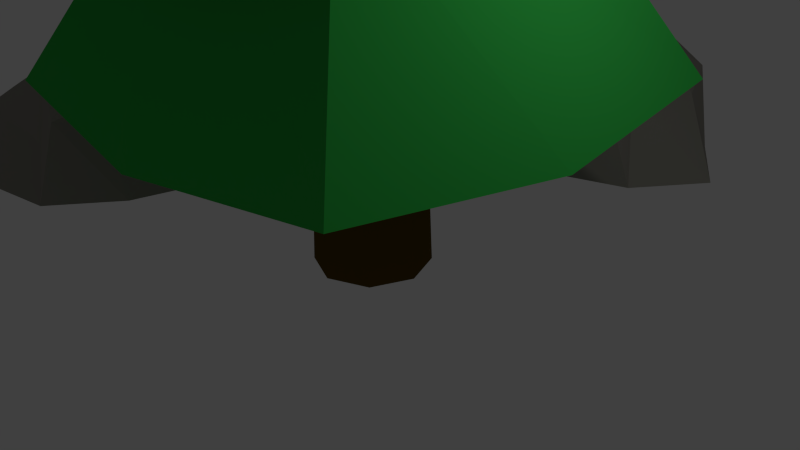 # Source: forest.blend  (saved by Blender 2.75.0; exported with 4.5.12 LTS)
import bpy
from mathutils import Matrix  # noqa: F401  (used for matrix-valued properties, if any)

bpy.ops.wm.read_factory_settings(use_empty=True)
scene = bpy.context.scene
scene.name = 'Scene'

# ---- collections
col_collection_1 = bpy.data.collections.new('Collection 1'); scene.collection.children.link(col_collection_1)
col_collection_2 = bpy.data.collections.new('Collection 2'); scene.collection.children.link(col_collection_2)

# ---- materials (node trees are filled in below, after node groups)
mat_material_001 = bpy.data.materials.new('Material.001')
mat_material_001.alpha_threshold = 0.0
mat_material_001.use_transparent_shadow = False
mat_material_001.diffuse_color = (0.1149, 0.06727, 0.007765, 1.0)
mat_material_001.specular_color = (0.9778, 1.0, 0.8444)
mat_material_001.roughness = 0.5
mat_material_001.line_color = (0.0, 0.0, 0.0, 1.0)
mat_material = bpy.data.materials.new('Material')
mat_material.alpha_threshold = 0.0
mat_material.use_transparent_shadow = False
mat_material.diffuse_color = (0.0334, 0.4385, 0.06385, 1.0)
mat_material.specular_color = (0.9778, 1.0, 0.8444)
mat_material.roughness = 0.5
mat_material.line_color = (0.0, 0.0, 0.0, 1.0)
mat_material_002 = bpy.data.materials.new('Material.002')
mat_material_002.alpha_threshold = 0.0
mat_material_002.use_transparent_shadow = False
mat_material_002.diffuse_color = (0.281, 0.2696, 0.2369, 1.0)
mat_material_002.roughness = 0.5

# ---- material node trees

# ---- world
world_world = bpy.data.worlds.new('World'); scene.world = world_world
world_world.color = (0.05088, 0.05088, 0.05088)
world_world.use_sun_shadow = False
world_world.sun_shadow_jitter_overblur = 0.0
world_world.cycles.sampling_method = 'MANUAL'
world_world.cycles.sample_map_resolution = 256

# ---- cameras
cam_camera = bpy.data.cameras.new('Camera')
cam_camera.clip_end = 100.0
cam_camera.lens = 35.0
cam_camera.sensor_width = 32.0
cam_camera.sensor_height = 18.0
cam_camera.ortho_scale = 7.314
cam_camera.dof.focus_distance = 0.0
cam_camera.dof.aperture_fstop = 128.0

# ---- lights
light_lamp = bpy.data.lights.new('Lamp', 'POINT')
light_lamp.transmission_factor = 0.0
light_lamp.cutoff_distance = 30.0
light_lamp.energy = 100.0
light_lamp.shadow_buffer_clip_start = 1.001
light_lamp.shadow_soft_size = 0.1
light_lamp.shadow_maximum_resolution = 0.006
light_lamp.use_absolute_resolution = True
light_lamp.cycles.use_multiple_importance_sampling = False

# ---- meshes
me_cylinder_001 = bpy.data.meshes.new('Cylinder.001')
me_cylinder_001.from_pydata([(1.007e-09, 1.135, -1.921), (0.0, 1.0, 1.718), (0.8026, 0.8026, -1.921), (0.7071, 0.7071, 1.718), (1.135, -5.062e-08, -1.921), (1.0, -4.371e-08, 1.718), (0.8026, -0.8026, -1.921), (0.7071, -0.7071, 1.718), (-9.823e-08, -1.135, -1.921), (-8.742e-08, -1.0, 1.718), (-0.8026, -0.8026, -1.921), (-0.7071, -0.7071, 1.718), (-1.135, 1.253e-08, -1.921), (-1.0, 1.192e-08, 1.718), (-0.8026, 0.8026, -1.921), (-0.7071, 0.7071, 1.718), (0.02932, 1.037, 0.1687), (0.778, 0.7268, 0.1687), (1.088, -0.02193, 0.1687), (0.778, -0.7706, 0.1687), (0.02932, -1.081, 0.1687), (-0.7194, -0.7706, 0.1687), (-1.029, -0.02193, 0.1687), (-0.7194, 0.7268, 0.1687)], [], [(16, 1, 3, 17), (17, 3, 5, 18), (18, 5, 7, 19), (19, 7, 9, 20), (20, 9, 11, 21), (21, 11, 13, 22), (3, 1, 15, 13, 11, 9, 7, 5), (23, 15, 1, 16), (22, 13, 15, 23), (0, 2, 4, 6, 8, 10, 12, 14), (12, 22, 23, 14), (14, 23, 16, 0), (10, 21, 22, 12), (8, 20, 21, 10), (6, 19, 20, 8), (4, 18, 19, 6), (2, 17, 18, 4), (0, 16, 17, 2)])
me_cylinder_001.materials.append(mat_material_001)
me_cylinder_001.use_remesh_preserve_volume = False
me_cylinder_001.use_remesh_preserve_attributes = False
me_cylinder_001.use_mirror_vertex_groups = False
me_cylinder_001.update()
me_cylinder = bpy.data.meshes.new('Cylinder')
me_cylinder.from_pydata([(4.69e-09, 1.968, -1.28), (-6.161e-09, 0.1262, 10.23), (1.799, 1.799, -1.0), (0.08924, 0.08924, 10.23), (1.968, -9.765e-08, -1.28), (0.1262, 2.087e-10, 10.23), (1.799, -1.799, -1.0), (0.08924, -0.08924, 10.23), (-1.674e-07, -1.968, -1.28), (-1.719e-08, -0.1262, 10.23), (-1.799, -1.799, -1.0), (-0.08924, -0.08924, 10.23), (-1.968, 1.187e-08, -1.28), (-0.1262, 7.23e-09, 10.23), (-1.799, 1.799, -1.0), (-0.08924, 0.08924, 10.23), (1.525e-09, 1.544, 1.259), (-1.275e-09, 1.168, 3.505), (-4.075e-09, 0.792, 5.751), (-6.876e-09, 0.4162, 7.997), (0.3804, 0.3804, 8.277), (0.7239, 0.7239, 6.031), (1.067, 1.067, 3.785), (1.411, 1.411, 1.539), (0.4162, -1.823e-08, 7.997), (0.792, -3.745e-08, 5.751), (1.168, -5.668e-08, 3.505), (1.544, -7.591e-08, 1.259), (0.3804, -0.3804, 8.277), (0.7239, -0.7239, 6.031), (1.067, -1.067, 3.785), (1.411, -1.411, 1.539), (-4.326e-08, -0.4162, 7.997), (-7.332e-08, -0.792, 5.751), (-1.034e-07, -1.168, 3.505), (-1.334e-07, -1.544, 1.259), (-0.3804, -0.3804, 8.277), (-0.7239, -0.7239, 6.031), (-1.067, -1.067, 3.785), (-1.411, -1.411, 1.539), (-0.4162, 4.929e-09, 7.997), (-0.792, 6.61e-09, 5.751), (-1.168, 8.292e-09, 3.505), (-1.544, 9.974e-09, 1.259), (-0.3804, 0.3804, 8.277), (-0.7239, 0.7239, 6.031), (-1.067, 1.067, 3.785), (-1.411, 1.411, 1.539), (1.37e-09, 0.8033, 7.997), (0.7341, 0.7341, 8.277), (0.8033, -3.803e-08, 7.997), (0.7341, -0.7341, 8.277), (-6.885e-08, -0.8033, 7.997), (-0.7341, -0.7341, 8.277), (-0.8033, 6.661e-09, 7.997), (-0.7341, 0.7341, 8.277), (2.05e-08, 1.353, 5.751), (1.236, 1.236, 6.031), (1.353, -6.614e-08, 5.751), (1.236, -1.236, 6.031), (-9.775e-08, -1.353, 5.751), (-1.236, -1.236, 6.031), (-1.353, 9.119e-09, 5.751), (-1.236, 1.236, 6.031), (5.182e-08, 1.991, 3.505), (1.819, 1.819, 3.785), (1.991, -1.11e-07, 3.505), (1.819, -1.819, 3.785), (-1.222e-07, -1.991, 3.505), (-1.819, -1.819, 3.785), (-1.991, -2.089e-10, 3.505), (-1.819, 1.819, 3.785), (2.783e-08, 2.551, 1.259), (2.331, 2.331, 1.539), (2.551, -1.162e-07, 1.259), (2.331, -2.331, 1.539), (-1.952e-07, -2.551, 1.259), (-2.331, -2.331, 1.539), (-2.551, 2.576e-08, 1.259), (-2.331, 2.331, 1.539), (2.837, 2.837, -1.0), (3.104, -1.524e-07, -1.28), (2.837, -2.837, -1.0), (-2.622e-07, -3.104, -1.28), (-2.837, -2.837, -1.0), (-3.104, 2.028e-08, -1.28), (-2.837, 2.837, -1.0), (9.185e-09, 3.104, -1.28)], [], [(48, 1, 3, 49), (49, 3, 5, 50), (50, 5, 7, 51), (51, 7, 9, 52), (52, 9, 11, 53), (53, 11, 13, 54), (3, 1, 15, 13, 11, 9, 7, 5), (55, 15, 1, 48), (54, 13, 15, 55), (0, 2, 4, 6, 8, 10, 12, 14), (85, 43, 47, 86), (78, 42, 46, 79), (70, 41, 45, 71), (62, 40, 44, 63), (86, 47, 16, 87), (79, 46, 17, 72), (71, 45, 18, 64), (63, 44, 19, 56), (84, 39, 43, 85), (77, 38, 42, 78), (69, 37, 41, 70), (61, 36, 40, 62), (83, 35, 39, 84), (76, 34, 38, 77), (68, 33, 37, 69), (60, 32, 36, 61), (82, 31, 35, 83), (75, 30, 34, 76), (67, 29, 33, 68), (59, 28, 32, 60), (81, 27, 31, 82), (74, 26, 30, 75), (66, 25, 29, 67), (58, 24, 28, 59), (80, 23, 27, 81), (73, 22, 26, 74), (65, 21, 25, 66), (57, 20, 24, 58), (87, 16, 23, 80), (72, 17, 22, 73), (64, 18, 21, 65), (56, 19, 20, 57), (40, 54, 55, 44), (44, 55, 48, 19), (36, 53, 54, 40), (32, 52, 53, 36), (28, 51, 52, 32), (24, 50, 51, 28), (20, 49, 50, 24), (19, 48, 49, 20), (18, 56, 57, 21), (21, 57, 58, 25), (25, 58, 59, 29), (29, 59, 60, 33), (33, 60, 61, 37), (37, 61, 62, 41), (45, 63, 56, 18), (41, 62, 63, 45), (17, 64, 65, 22), (22, 65, 66, 26), (26, 66, 67, 30), (30, 67, 68, 34), (34, 68, 69, 38), (38, 69, 70, 42), (46, 71, 64, 17), (42, 70, 71, 46), (16, 72, 73, 23), (23, 73, 74, 27), (27, 74, 75, 31), (31, 75, 76, 35), (35, 76, 77, 39), (39, 77, 78, 43), (47, 79, 72, 16), (43, 78, 79, 47), (0, 87, 80, 2), (2, 80, 81, 4), (4, 81, 82, 6), (6, 82, 83, 8), (8, 83, 84, 10), (10, 84, 85, 12), (14, 86, 87, 0), (12, 85, 86, 14)])
me_cylinder.materials.append(mat_material)
me_cylinder.use_remesh_preserve_volume = False
me_cylinder.use_remesh_preserve_attributes = False
me_cylinder.use_mirror_vertex_groups = False
me_cylinder.update()
me_icosphere_001 = bpy.data.meshes.new('Icosphere.001')
me_icosphere_001.from_pydata([(0.6876, -1.98, 0.07971), (-1.888, -1.872, 0.002582), (-1.476, 2.355, 0.4458), (0.564, 3.018, 0.4458), (2.284, -0.1159, 0.4504), (-0.2522, 0.5232, 1.527), (2.444, -1.497, -0.4667), (2.931, 0.6305, -0.4667), (-0.4869, -2.907, -0.4667), (1.703, -2.517, -0.4667), (-2.428, -1.497, -0.4667), (-1.686, -2.517, -0.4667), (-1.927, 1.651, -0.4667), (-2.977, 0.6305, -0.4667), (1.199, 2.933, -0.4667), (9.374e-07, 3.323, -0.4667), (1.376, -2.003, 0.6106), (-1.403, -1.895, 0.2399), (-2.355, 0.1204, -0.1728), (-0.5364, 2.933, 0.606), (1.404, 1.02, 0.606), (-0.5352, -1.264, 0.9029), (2.063, -8.348e-09, 1.269), (-1.729, -1.36, 0.3361), (-0.8679, 1.913, 1.269), (0.3315, 1.02, 1.269)], [], [(0, 16, 21), (1, 17, 23), (2, 18, 24), (3, 19, 25), (4, 20, 22), (22, 25, 5), (22, 20, 25), (20, 3, 25), (25, 24, 5), (25, 19, 24), (19, 2, 24), (24, 23, 5), (24, 18, 23), (18, 1, 23), (23, 21, 5), (23, 17, 21), (17, 0, 21), (21, 22, 5), (21, 16, 22), (16, 4, 22), (7, 20, 4), (7, 14, 20), (14, 3, 20), (15, 19, 3), (15, 12, 19), (12, 2, 19), (13, 18, 2), (13, 10, 18), (10, 1, 18), (11, 17, 1), (11, 8, 17), (8, 0, 17), (9, 16, 0), (9, 6, 16), (6, 4, 16), (14, 15, 3), (12, 13, 2), (10, 11, 1), (8, 9, 0), (6, 7, 4), (6, 9, 8, 11, 10, 13, 12, 15, 14, 7)])
me_icosphere_001.materials.append(mat_material_002)
me_icosphere_001.use_remesh_preserve_volume = False
me_icosphere_001.use_remesh_preserve_attributes = False
me_icosphere_001.use_mirror_vertex_groups = False
me_icosphere_001.update()
me_icosphere = bpy.data.meshes.new('Icosphere')
me_icosphere.from_pydata([(0.6684, -0.8506, 0.4472), (-1.152, -0.5257, 0.4472), (-1.009, 0.9688, 0.1947), (0.1557, 0.9183, 0.2356), (0.8842, 0.1012, 0.07256), (0.005767, 0.1616, 0.8714), (1.343, -0.309, -0.3989), (0.9511, 0.309, -0.3989), (0.392, -1.0, -0.3989), (0.9798, -0.809, -0.3989), (-1.38, -0.309, -0.3989), (-1.016, -0.809, -0.3989), (-1.202, 1.375, -0.3989), (-1.565, 0.309, -0.3989), (0.5878, 0.809, -0.3989), (-0.614, 1.566, -0.3989), (0.678, -0.3988, 0.1511), (-0.6916, -0.809, 0.5257), (-1.136, 0.4431, 0.2732), (-0.5483, 1.252, 0.2732), (0.678, 0.6012, 0.1511), (0.1523, -0.3988, 0.476), (0.5156, 0.1012, 0.476), (-0.4253, -0.309, 0.8507), (-0.7108, 0.7521, 0.5981), (0.1523, 0.6012, 0.476)], [], [(0, 16, 21), (1, 17, 23), (2, 18, 24), (3, 19, 25), (4, 20, 22), (22, 25, 5), (22, 20, 25), (20, 3, 25), (25, 24, 5), (25, 19, 24), (19, 2, 24), (24, 23, 5), (24, 18, 23), (18, 1, 23), (23, 21, 5), (23, 17, 21), (17, 0, 21), (21, 22, 5), (21, 16, 22), (16, 4, 22), (7, 20, 4), (7, 14, 20), (14, 3, 20), (15, 19, 3), (15, 12, 19), (12, 2, 19), (13, 18, 2), (13, 10, 18), (10, 1, 18), (11, 17, 1), (11, 8, 17), (8, 0, 17), (9, 16, 0), (9, 6, 16), (6, 4, 16), (14, 15, 3), (12, 13, 2), (10, 11, 1), (8, 9, 0), (6, 7, 4), (7, 6, 9, 8, 11, 10, 13, 12, 15, 14)])
me_icosphere.materials.append(mat_material_002)
me_icosphere.use_remesh_preserve_volume = False
me_icosphere.use_remesh_preserve_attributes = False
me_icosphere.use_mirror_vertex_groups = False
me_icosphere.update()

# ---- objects
ob_cylinder_001 = bpy.data.objects.new('Cylinder.001', me_cylinder_001)
ob_cylinder = bpy.data.objects.new('Cylinder', me_cylinder)
ob_lamp = bpy.data.objects.new('Lamp', light_lamp)
ob_camera = bpy.data.objects.new('Camera', cam_camera)
ob_icosphere_001 = bpy.data.objects.new('Icosphere.001', me_icosphere_001)
ob_icosphere = bpy.data.objects.new('Icosphere', me_icosphere)

# ---- transforms, parenting, visibility, modifiers, constraints
ob_cylinder_001.location = (-0.07402, 0.05094, 1.193)
ob_cylinder_001.scale = (0.6738, 0.6738, 0.6738)
ob_cylinder_001.lineart.crease_threshold = 0.0
ob_cylinder.location = (-0.1593, 0.0, 3.279)
ob_cylinder.lineart.crease_threshold = 0.0
ob_lamp.location = (4.076, 1.005, 5.904)
ob_lamp.rotation_euler = (0.6503, 0.05522, 1.866)
ob_lamp.lock_rotations_4d = False
ob_lamp.empty_display_type = 'ARROWS'
ob_lamp.color = (0.0, 0.0, 0.0, 0.0)
ob_lamp.lineart.crease_threshold = 0.0
ob_camera.location = (7.481, -6.508, 5.344)
ob_camera.rotation_euler = (1.109, 0.01082, 0.8149)
ob_camera.lock_rotations_4d = False
ob_camera.empty_display_type = 'ARROWS'
ob_camera.color = (0.0, 0.0, 0.0, 0.0)
ob_camera.display_type = 'WIRE'
ob_camera.lineart.crease_threshold = 0.0
ob_icosphere_001.location = (-6.288, 0.07948, 0.4161)
ob_icosphere_001.lineart.crease_threshold = 0.0
ob_icosphere.location = (-1.025, 5.91, 0.7746)
ob_icosphere.scale = (2.103, 2.103, 2.103)
ob_icosphere.lineart.crease_threshold = 0.0

# ---- collection membership
col_collection_1.objects.link(ob_cylinder_001)
col_collection_1.objects.link(ob_cylinder)
col_collection_1.objects.link(ob_lamp)
col_collection_1.objects.link(ob_camera)
col_collection_2.objects.link(ob_icosphere_001)
col_collection_2.objects.link(ob_icosphere)

# ---- scene / render settings (as saved in the file)
scene.camera = ob_camera
scene.frame_start = 1; scene.frame_end = 250; scene.frame_set(1)
scene.render.engine = 'BLENDER_EEVEE_NEXT'
scene.render.resolution_percentage = 50
scene.render.dither_intensity = 0.0
scene.cycles.use_denoising = False
scene.cycles.samples = 10
scene.cycles.sampling_pattern = 'TABULATED_SOBOL'
scene.cycles.light_sampling_threshold = 0.0
scene.cycles.use_adaptive_sampling = False
scene.cycles.use_light_tree = False
scene.cycles.blur_glossy = 0.0
scene.cycles.pixel_filter_type = 'GAUSSIAN'
scene.cycles.sample_clamp_indirect = 0.0
scene.view_settings.view_transform = 'Standard'
bpy.context.view_layer.update()
